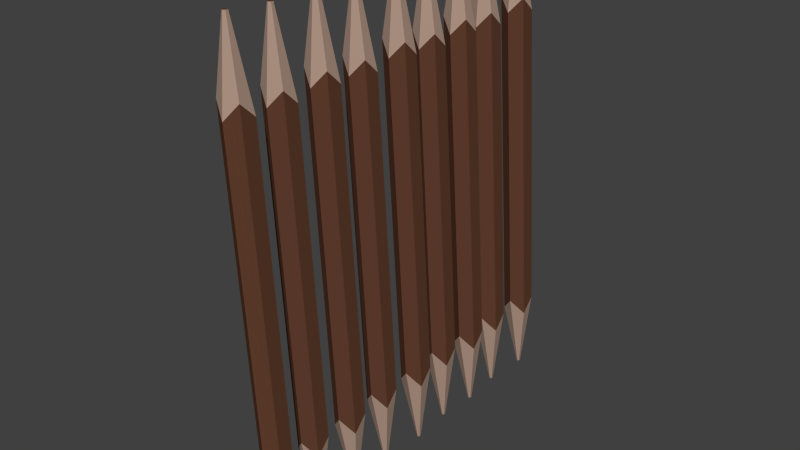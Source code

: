 # Source: Chistokol.blend  (saved by Blender 2.76.0; exported with 4.5.12 LTS)
import bpy
from mathutils import Matrix  # noqa: F401  (used for matrix-valued properties, if any)

bpy.ops.wm.read_factory_settings(use_empty=True)
scene = bpy.context.scene
scene.name = 'Scene'

# ---- collections
col_collection_1 = bpy.data.collections.new('Collection 1'); scene.collection.children.link(col_collection_1)

# ---- materials (node trees are filled in below, after node groups)
mat_bark = bpy.data.materials.new('Bark')
mat_bark.alpha_threshold = 0.0
mat_bark.use_transparent_shadow = False
mat_bark.diffuse_color = (0.1149, 0.04738, 0.02668, 1.0)
mat_bark.roughness = 0.5
mat_wood_sharpened = bpy.data.materials.new('wood_sharpened')
mat_wood_sharpened.alpha_threshold = 0.0
mat_wood_sharpened.use_transparent_shadow = False
mat_wood_sharpened.diffuse_color = (0.4385, 0.3033, 0.2363, 1.0)
mat_wood_sharpened.roughness = 0.5

# ---- material node trees

# ---- world
world_world = bpy.data.worlds.new('World'); scene.world = world_world
world_world.color = (0.05088, 0.05088, 0.05088)
world_world.use_sun_shadow = False
world_world.sun_shadow_jitter_overblur = 0.0
world_world.cycles.sampling_method = 'MANUAL'
world_world.cycles.sample_map_resolution = 256

# ---- meshes
me_cylinder_023 = bpy.data.meshes.new('Cylinder.023')
me_cylinder_023.from_pydata([(-2.025, 10.14, -7.507), (-2.025, 10.14, 9.335), (-1.159, 9.642, -6.808), (-1.159, 9.642, 8.636), (-1.159, 8.642, -7.507), (-1.159, 8.642, 9.335), (-2.025, 8.142, -6.808), (-2.025, 8.142, 8.636), (-2.891, 8.642, -7.507), (-2.891, 8.642, 9.335), (-2.891, 9.642, -6.808), (-2.891, 9.642, 8.636), (-2.025, 9.264, -10.79), (-1.918, 9.203, -10.79), (-1.875, 9.228, 12.61), (-2.025, 9.314, 12.61), (-1.918, 9.08, -10.79), (-1.875, 9.056, 12.61), (-2.025, 9.019, -10.79), (-2.025, 8.97, 12.61), (-2.131, 9.08, -10.79), (-2.174, 9.056, 12.61), (-2.131, 9.203, -10.79), (-2.174, 9.228, 12.61), (-2.025, 10.14, -7.507), (-2.025, 10.14, 9.335), (-1.159, 9.642, -6.808), (-1.159, 9.642, 8.636), (-1.159, 8.642, -7.507), (-1.159, 8.642, 9.335), (-2.025, 8.142, -6.808), (-2.025, 8.142, 8.636), (-2.891, 8.642, -7.507), (-2.891, 8.642, 9.335), (-2.891, 9.642, -6.808), (-2.891, 9.642, 8.636), (-2.025, 9.264, -10.79), (-1.918, 9.203, -10.79), (-1.875, 9.228, 12.61), (-2.025, 9.314, 12.61), (-1.918, 9.08, -10.79), (-1.875, 9.056, 12.61), (-2.025, 9.019, -10.79), (-2.025, 8.97, 12.61), (-2.131, 9.08, -10.79), (-2.174, 9.056, 12.61), (-2.131, 9.203, -10.79), (-2.174, 9.228, 12.61), (-2.025, 4.339, -7.507), (-2.025, 4.339, 9.335), (-1.159, 3.839, -6.808), (-1.159, 3.839, 8.636), (-1.159, 2.839, -7.507), (-1.159, 2.839, 9.335), (-2.025, 2.339, -6.808), (-2.025, 2.339, 8.636), (-2.891, 2.839, -7.507), (-2.891, 2.839, 9.335), (-2.891, 3.839, -6.808), (-2.891, 3.839, 8.636), (-2.025, 3.462, -10.79), (-1.918, 3.401, -10.79), (-1.875, 3.425, 12.61), (-2.025, 3.511, 12.61), (-1.918, 3.278, -10.79), (-1.875, 3.253, 12.61), (-2.025, 3.217, -10.79), (-2.025, 3.167, 12.61), (-2.131, 3.278, -10.79), (-2.174, 3.253, 12.61), (-2.131, 3.401, -10.79), (-2.174, 3.425, 12.61), (-2.025, 4.339, -7.507), (-2.025, 4.339, 9.335), (-1.159, 3.839, -6.808), (-1.159, 3.839, 8.636), (-1.159, 2.839, -7.507), (-1.159, 2.839, 9.335), (-2.025, 2.339, -6.808), (-2.025, 2.339, 8.636), (-2.891, 2.839, -7.507), (-2.891, 2.839, 9.335), (-2.891, 3.839, -6.808), (-2.891, 3.839, 8.636), (-2.025, 3.462, -10.79), (-1.918, 3.401, -10.79), (-1.875, 3.425, 12.61), (-2.025, 3.511, 12.61), (-1.918, 3.278, -10.79), (-1.875, 3.253, 12.61), (-2.025, 3.217, -10.79), (-2.025, 3.167, 12.61), (-2.131, 3.278, -10.79), (-2.174, 3.253, 12.61), (-2.131, 3.401, -10.79), (-2.174, 3.425, 12.61), (-2.025, -1.971, -7.507), (-2.025, -1.971, 9.335), (-1.159, -2.471, -6.808), (-1.159, -2.471, 8.636), (-1.159, -3.471, -7.507), (-1.159, -3.471, 9.335), (-2.025, -3.971, -6.808), (-2.025, -3.971, 8.636), (-2.891, -3.471, -7.507), (-2.891, -3.471, 9.335), (-2.891, -2.471, -6.808), (-2.891, -2.471, 8.636), (-2.025, -2.848, -10.79), (-1.918, -2.91, -10.79), (-1.875, -2.885, 12.61), (-2.025, -2.799, 12.61), (-1.918, -3.032, -10.79), (-1.875, -3.057, 12.61), (-2.025, -3.094, -10.79), (-2.025, -3.143, 12.61), (-2.131, -3.032, -10.79), (-2.174, -3.057, 12.61), (-2.131, -2.91, -10.79), (-2.174, -2.885, 12.61), (-2.025, -1.971, -7.507), (-2.025, -1.971, 9.335), (-1.159, -2.471, -6.808), (-1.159, -2.471, 8.636), (-1.159, -3.471, -7.507), (-1.159, -3.471, 9.335), (-2.025, -3.971, -6.808), (-2.025, -3.971, 8.636), (-2.891, -3.471, -7.507), (-2.891, -3.471, 9.335), (-2.891, -2.471, -6.808), (-2.891, -2.471, 8.636), (-2.025, -2.848, -10.79), (-1.918, -2.91, -10.79), (-1.875, -2.885, 12.61), (-2.025, -2.799, 12.61), (-1.918, -3.032, -10.79), (-1.875, -3.057, 12.61), (-2.025, -3.094, -10.79), (-2.025, -3.143, 12.61), (-2.131, -3.032, -10.79), (-2.174, -3.057, 12.61), (-2.131, -2.91, -10.79), (-2.174, -2.885, 12.61), (-2.025, -8.421, -7.507), (-2.025, -8.421, 9.335), (-1.159, -8.921, -6.808), (-1.159, -8.921, 8.636), (-1.159, -9.921, -7.507), (-1.159, -9.921, 9.335), (-2.025, -10.42, -6.808), (-2.025, -10.42, 8.636), (-2.891, -9.921, -7.507), (-2.891, -9.921, 9.335), (-2.891, -8.921, -6.808), (-2.891, -8.921, 8.636), (-2.025, -9.298, -10.79), (-1.918, -9.359, -10.79), (-1.875, -9.335, 12.61), (-2.025, -9.249, 12.61), (-1.918, -9.482, -10.79), (-1.875, -9.507, 12.61), (-2.025, -9.543, -10.79), (-2.025, -9.593, 12.61), (-2.131, -9.482, -10.79), (-2.174, -9.507, 12.61), (-2.131, -9.359, -10.79), (-2.174, -9.335, 12.61), (-2.025, -8.421, -7.507), (-2.025, -8.421, 9.335), (-1.159, -8.921, -6.808), (-1.159, -8.921, 8.636), (-1.159, -9.921, -7.507), (-1.159, -9.921, 9.335), (-2.025, -10.42, -6.808), (-2.025, -10.42, 8.636), (-2.891, -9.921, -7.507), (-2.891, -9.921, 9.335), (-2.891, -8.921, -6.808), (-2.891, -8.921, 8.636), (-2.025, -9.298, -10.79), (-1.918, -9.359, -10.79), (-1.875, -9.335, 12.61), (-2.025, -9.249, 12.61), (-1.918, -9.482, -10.79), (-1.875, -9.507, 12.61), (-2.025, -9.543, -10.79), (-2.025, -9.593, 12.61), (-2.131, -9.482, -10.79), (-2.174, -9.507, 12.61), (-2.131, -9.359, -10.79), (-2.174, -9.335, 12.61), (-1.36, -12.06, -7.176), (-1.36, -12.06, 9.666), (-0.4942, -12.56, -6.477), (-0.4942, -12.56, 8.966), (-0.4942, -13.56, -7.176), (-0.4942, -13.56, 9.666), (-1.36, -14.06, -6.477), (-1.36, -14.06, 8.966), (-2.226, -13.56, -7.176), (-2.226, -13.56, 9.666), (-2.226, -12.56, -6.477), (-2.226, -12.56, 8.966), (-1.36, -12.94, -10.46), (-1.254, -13.0, -10.46), (-1.211, -12.97, 12.94), (-1.36, -12.89, 12.94), (-1.254, -13.12, -10.46), (-1.211, -13.15, 12.94), (-1.36, -13.18, -10.46), (-1.36, -13.23, 12.94), (-1.466, -13.12, -10.46), (-1.509, -13.15, 12.94), (-1.466, -13.0, -10.46), (-1.509, -12.97, 12.94), (-1.36, -12.06, -7.176), (-1.36, -12.06, 9.666), (-0.4942, -12.56, -6.477), (-0.4942, -12.56, 8.966), (-0.4942, -13.56, -7.176), (-0.4942, -13.56, 9.666), (-1.36, -14.06, -6.477), (-1.36, -14.06, 8.966), (-2.226, -13.56, -7.176), (-2.226, -13.56, 9.666), (-2.226, -12.56, -6.477), (-2.226, -12.56, 8.966), (-1.36, -12.94, -10.46), (-1.254, -13.0, -10.46), (-1.211, -12.97, 12.94), (-1.36, -12.89, 12.94), (-1.254, -13.12, -10.46), (-1.211, -13.15, 12.94), (-1.36, -13.18, -10.46), (-1.36, -13.23, 12.94), (-1.466, -13.12, -10.46), (-1.509, -13.15, 12.94), (-1.466, -13.0, -10.46), (-1.509, -12.97, 12.94), (-1.36, -5.744, -7.176), (-1.36, -5.744, 9.666), (-0.4942, -6.244, -6.477), (-0.4942, -6.244, 8.966), (-0.4942, -7.244, -7.176), (-0.4942, -7.244, 9.666), (-1.36, -7.744, -6.477), (-1.36, -7.744, 8.966), (-2.226, -7.244, -7.176), (-2.226, -7.244, 9.666), (-2.226, -6.244, -6.477), (-2.226, -6.244, 8.966), (-1.36, -6.621, -10.46), (-1.254, -6.683, -10.46), (-1.211, -6.658, 12.94), (-1.36, -6.572, 12.94), (-1.254, -6.805, -10.46), (-1.211, -6.83, 12.94), (-1.36, -6.866, -10.46), (-1.36, -6.916, 12.94), (-1.466, -6.805, -10.46), (-1.509, -6.83, 12.94), (-1.466, -6.683, -10.46), (-1.509, -6.658, 12.94), (-1.36, -5.744, -7.176), (-1.36, -5.744, 9.666), (-0.4942, -6.244, -6.477), (-0.4942, -6.244, 8.966), (-0.4942, -7.244, -7.176), (-0.4942, -7.244, 9.666), (-1.36, -7.744, -6.477), (-1.36, -7.744, 8.966), (-2.226, -7.244, -7.176), (-2.226, -7.244, 9.666), (-2.226, -6.244, -6.477), (-2.226, -6.244, 8.966), (-1.36, -6.621, -10.46), (-1.254, -6.683, -10.46), (-1.211, -6.658, 12.94), (-1.36, -6.572, 12.94), (-1.254, -6.805, -10.46), (-1.211, -6.83, 12.94), (-1.36, -6.866, -10.46), (-1.36, -6.916, 12.94), (-1.466, -6.805, -10.46), (-1.509, -6.83, 12.94), (-1.466, -6.683, -10.46), (-1.509, -6.658, 12.94), (-1.36, 12.77, -7.176), (-1.36, 12.77, 9.666), (-0.4942, 12.27, -6.477), (-0.4942, 12.27, 8.966), (-0.4942, 11.27, -7.176), (-0.4942, 11.27, 9.666), (-1.36, 10.77, -6.477), (-1.36, 10.77, 8.966), (-2.226, 11.27, -7.176), (-2.226, 11.27, 9.666), (-2.226, 12.27, -6.477), (-2.226, 12.27, 8.966), (-1.36, 11.9, -10.46), (-1.254, 11.84, -10.46), (-1.211, 11.86, 12.94), (-1.36, 11.95, 12.94), (-1.254, 11.71, -10.46), (-1.211, 11.69, 12.94), (-1.36, 11.65, -10.46), (-1.36, 11.6, 12.94), (-1.466, 11.71, -10.46), (-1.509, 11.69, 12.94), (-1.466, 11.84, -10.46), (-1.509, 11.86, 12.94), (-1.36, 12.77, -7.176), (-1.36, 12.77, 9.666), (-0.4942, 12.27, -6.477), (-0.4942, 12.27, 8.966), (-0.4942, 11.27, -7.176), (-0.4942, 11.27, 9.666), (-1.36, 10.77, -6.477), (-1.36, 10.77, 8.966), (-2.226, 11.27, -7.176), (-2.226, 11.27, 9.666), (-2.226, 12.27, -6.477), (-2.226, 12.27, 8.966), (-1.36, 11.9, -10.46), (-1.254, 11.84, -10.46), (-1.211, 11.86, 12.94), (-1.36, 11.95, 12.94), (-1.254, 11.71, -10.46), (-1.211, 11.69, 12.94), (-1.36, 11.65, -10.46), (-1.36, 11.6, 12.94), (-1.466, 11.71, -10.46), (-1.509, 11.69, 12.94), (-1.466, 11.84, -10.46), (-1.509, 11.86, 12.94), (-1.36, 6.589, -7.176), (-1.36, 6.589, 9.666), (-0.4942, 6.089, -6.477), (-0.4942, 6.089, 8.966), (-0.4942, 5.089, -7.176), (-0.4942, 5.089, 9.666), (-1.36, 4.589, -6.477), (-1.36, 4.589, 8.966), (-2.226, 5.089, -7.176), (-2.226, 5.089, 9.666), (-2.226, 6.089, -6.477), (-2.226, 6.089, 8.966), (-1.36, 5.712, -10.46), (-1.254, 5.65, -10.46), (-1.211, 5.675, 12.94), (-1.36, 5.761, 12.94), (-1.254, 5.528, -10.46), (-1.211, 5.503, 12.94), (-1.36, 5.466, -10.46), (-1.36, 5.417, 12.94), (-1.466, 5.528, -10.46), (-1.509, 5.503, 12.94), (-1.466, 5.65, -10.46), (-1.509, 5.675, 12.94), (-1.36, 6.589, -7.176), (-1.36, 6.589, 9.666), (-0.4942, 6.089, -6.477), (-0.4942, 6.089, 8.966), (-0.4942, 5.089, -7.176), (-0.4942, 5.089, 9.666), (-1.36, 4.589, -6.477), (-1.36, 4.589, 8.966), (-2.226, 5.089, -7.176), (-2.226, 5.089, 9.666), (-2.226, 6.089, -6.477), (-2.226, 6.089, 8.966), (-1.36, 5.712, -10.46), (-1.254, 5.65, -10.46), (-1.211, 5.675, 12.94), (-1.36, 5.761, 12.94), (-1.254, 5.528, -10.46), (-1.211, 5.503, 12.94), (-1.36, 5.466, -10.46), (-1.36, 5.417, 12.94), (-1.466, 5.528, -10.46), (-1.509, 5.503, 12.94), (-1.466, 5.65, -10.46), (-1.509, 5.675, 12.94), (-1.36, 0.7691, -7.176), (-1.36, 0.7691, 9.666), (-0.4942, 0.2691, -6.477), (-0.4942, 0.2691, 8.966), (-0.4942, -0.7309, -7.176), (-0.4942, -0.7309, 9.666), (-1.36, -1.231, -6.477), (-1.36, -1.231, 8.966), (-2.226, -0.7309, -7.176), (-2.226, -0.7309, 9.666), (-2.226, 0.2691, -6.477), (-2.226, 0.2691, 8.966), (-1.36, -0.1083, -10.46), (-1.254, -0.1696, -10.46), (-1.211, -0.1448, 12.94), (-1.36, -0.05871, 12.94), (-1.254, -0.2922, -10.46), (-1.211, -0.3169, 12.94), (-1.36, -0.3535, -10.46), (-1.36, -0.403, 12.94), (-1.466, -0.2922, -10.46), (-1.509, -0.3169, 12.94), (-1.466, -0.1696, -10.46), (-1.509, -0.1448, 12.94), (-1.36, 0.7691, -7.176), (-1.36, 0.7691, 9.666), (-0.4942, 0.2691, -6.477), (-0.4942, 0.2691, 8.966), (-0.4942, -0.7309, -7.176), (-0.4942, -0.7309, 9.666), (-1.36, -1.231, -6.477), (-1.36, -1.231, 8.966), (-2.226, -0.7309, -7.176), (-2.226, -0.7309, 9.666), (-2.226, 0.2691, -6.477), (-2.226, 0.2691, 8.966), (-1.36, -0.1083, -10.46), (-1.254, -0.1696, -10.46), (-1.211, -0.1448, 12.94), (-1.36, -0.05871, 12.94), (-1.254, -0.2922, -10.46), (-1.211, -0.3169, 12.94), (-1.36, -0.3535, -10.46), (-1.36, -0.403, 12.94), (-1.466, -0.2922, -10.46), (-1.509, -0.3169, 12.94), (-1.466, -0.1696, -10.46), (-1.509, -0.1448, 12.94)], [], [(0, 1, 3, 2), (2, 3, 5, 4), (4, 5, 7, 6), (6, 7, 9, 8), (8, 9, 11, 10), (10, 11, 1, 0), (14, 15, 23, 21, 19, 17), (12, 13, 16, 18, 20, 22), (32, 34, 46, 44), (34, 24, 36, 46), (30, 32, 44, 42), (25, 35, 47, 39), (24, 26, 37, 36), (28, 30, 42, 40), (35, 33, 45, 47), (26, 28, 40, 37), (33, 31, 43, 45), (27, 25, 39, 38), (31, 29, 41, 43), (29, 27, 38, 41), (48, 49, 51, 50), (50, 51, 53, 52), (52, 53, 55, 54), (54, 55, 57, 56), (56, 57, 59, 58), (58, 59, 49, 48), (62, 63, 71, 69, 67, 65), (60, 61, 64, 66, 68, 70), (80, 82, 94, 92), (82, 72, 84, 94), (78, 80, 92, 90), (73, 83, 95, 87), (72, 74, 85, 84), (76, 78, 90, 88), (83, 81, 93, 95), (74, 76, 88, 85), (81, 79, 91, 93), (75, 73, 87, 86), (79, 77, 89, 91), (77, 75, 86, 89), (96, 97, 99, 98), (98, 99, 101, 100), (100, 101, 103, 102), (102, 103, 105, 104), (104, 105, 107, 106), (106, 107, 97, 96), (110, 111, 119, 117, 115, 113), (108, 109, 112, 114, 116, 118), (128, 130, 142, 140), (130, 120, 132, 142), (126, 128, 140, 138), (121, 131, 143, 135), (120, 122, 133, 132), (124, 126, 138, 136), (131, 129, 141, 143), (122, 124, 136, 133), (129, 127, 139, 141), (123, 121, 135, 134), (127, 125, 137, 139), (125, 123, 134, 137), (144, 145, 147, 146), (146, 147, 149, 148), (148, 149, 151, 150), (150, 151, 153, 152), (152, 153, 155, 154), (154, 155, 145, 144), (158, 159, 167, 165, 163, 161), (156, 157, 160, 162, 164, 166), (176, 178, 190, 188), (178, 168, 180, 190), (174, 176, 188, 186), (169, 179, 191, 183), (168, 170, 181, 180), (172, 174, 186, 184), (179, 177, 189, 191), (170, 172, 184, 181), (177, 175, 187, 189), (171, 169, 183, 182), (175, 173, 185, 187), (173, 171, 182, 185), (192, 193, 195, 194), (194, 195, 197, 196), (196, 197, 199, 198), (198, 199, 201, 200), (200, 201, 203, 202), (202, 203, 193, 192), (206, 207, 215, 213, 211, 209), (204, 205, 208, 210, 212, 214), (224, 226, 238, 236), (226, 216, 228, 238), (222, 224, 236, 234), (217, 227, 239, 231), (216, 218, 229, 228), (220, 222, 234, 232), (227, 225, 237, 239), (218, 220, 232, 229), (225, 223, 235, 237), (219, 217, 231, 230), (223, 221, 233, 235), (221, 219, 230, 233), (240, 241, 243, 242), (242, 243, 245, 244), (244, 245, 247, 246), (246, 247, 249, 248), (248, 249, 251, 250), (250, 251, 241, 240), (254, 255, 263, 261, 259, 257), (252, 253, 256, 258, 260, 262), (272, 274, 286, 284), (274, 264, 276, 286), (270, 272, 284, 282), (265, 275, 287, 279), (264, 266, 277, 276), (268, 270, 282, 280), (275, 273, 285, 287), (266, 268, 280, 277), (273, 271, 283, 285), (267, 265, 279, 278), (271, 269, 281, 283), (269, 267, 278, 281), (288, 289, 291, 290), (290, 291, 293, 292), (292, 293, 295, 294), (294, 295, 297, 296), (296, 297, 299, 298), (298, 299, 289, 288), (302, 303, 311, 309, 307, 305), (300, 301, 304, 306, 308, 310), (320, 322, 334, 332), (322, 312, 324, 334), (318, 320, 332, 330), (313, 323, 335, 327), (312, 314, 325, 324), (316, 318, 330, 328), (323, 321, 333, 335), (314, 316, 328, 325), (321, 319, 331, 333), (315, 313, 327, 326), (319, 317, 329, 331), (317, 315, 326, 329), (336, 337, 339, 338), (338, 339, 341, 340), (340, 341, 343, 342), (342, 343, 345, 344), (344, 345, 347, 346), (346, 347, 337, 336), (350, 351, 359, 357, 355, 353), (348, 349, 352, 354, 356, 358), (368, 370, 382, 380), (370, 360, 372, 382), (366, 368, 380, 378), (361, 371, 383, 375), (360, 362, 373, 372), (364, 366, 378, 376), (371, 369, 381, 383), (362, 364, 376, 373), (369, 367, 379, 381), (363, 361, 375, 374), (367, 365, 377, 379), (365, 363, 374, 377), (384, 385, 387, 386), (386, 387, 389, 388), (388, 389, 391, 390), (390, 391, 393, 392), (392, 393, 395, 394), (394, 395, 385, 384), (398, 399, 407, 405, 403, 401), (396, 397, 400, 402, 404, 406), (416, 418, 430, 428), (418, 408, 420, 430), (414, 416, 428, 426), (409, 419, 431, 423), (408, 410, 421, 420), (412, 414, 426, 424), (419, 417, 429, 431), (410, 412, 424, 421), (417, 415, 427, 429), (411, 409, 423, 422), (415, 413, 425, 427), (413, 411, 422, 425)])
me_cylinder_023.polygons.foreach_set('use_smooth', [True] * 180)
me_cylinder_023.polygons.foreach_set('material_index', [0, 0, 0, 0, 0, 0, 0, 0, 1, 1, 1, 1, 1, 1, 1, 1, 1, 1, 1, 1, 0, 0, 0, 0, 0, 0, 0, 0, 1, 1, 1, 1, 1, 1, 1, 1, 1, 1, 1, 1, 0, 0, 0, 0, 0, 0, 0, 0, 1, 1, 1, 1, 1, 1, 1, 1, 1, 1, 1, 1, 0, 0, 0, 0, 0, 0, 0, 0, 1, 1, 1, 1, 1, 1, 1, 1, 1, 1, 1, 1, 0, 0, 0, 0, 0, 0, 0, 0, 1, 1, 1, 1, 1, 1, 1, 1, 1, 1, 1, 1, 0, 0, 0, 0, 0, 0, 0, 0, 1, 1, 1, 1, 1, 1, 1, 1, 1, 1, 1, 1, 0, 0, 0, 0, 0, 0, 0, 0, 1, 1, 1, 1, 1, 1, 1, 1, 1, 1, 1, 1, 0, 0, 0, 0, 0, 0, 0, 0, 1, 1, 1, 1, 1, 1, 1, 1, 1, 1, 1, 1, 0, 0, 0, 0, 0, 0, 0, 0, 1, 1, 1, 1, 1, 1, 1, 1, 1, 1, 1, 1])
_k = set([(0, 1), (2, 3), (4, 5), (6, 7), (8, 9), (10, 11), (24, 36), (25, 39), (26, 37), (27, 38), (28, 40), (29, 41), (30, 42), (31, 43), (32, 44), (33, 45), (34, 46), (35, 47), (48, 49), (50, 51), (52, 53), (54, 55), (56, 57), (58, 59), (72, 84), (73, 87), (74, 85), (75, 86), (76, 88), (77, 89), (78, 90), (79, 91), (80, 92), (81, 93), (82, 94), (83, 95), (96, 97), (98, 99), (100, 101), (102, 103), (104, 105), (106, 107), (120, 132), (121, 135), (122, 133), (123, 134), (124, 136), (125, 137), (126, 138), (127, 139), (128, 140), (129, 141), (130, 142), (131, 143), (144, 145), (146, 147), (148, 149), (150, 151), (152, 153), (154, 155), (168, 180), (169, 183), (170, 181), (171, 182), (172, 184), (173, 185), (174, 186), (175, 187), (176, 188), (177, 189), (178, 190), (179, 191), (192, 193), (194, 195), (196, 197), (198, 199), (200, 201), (202, 203), (216, 228), (217, 231), (218, 229), (219, 230), (220, 232), (221, 233), (222, 234), (223, 235), (224, 236), (225, 237), (226, 238), (227, 239), (240, 241), (242, 243), (244, 245), (246, 247), (248, 249), (250, 251), (264, 276), (265, 279), (266, 277), (267, 278), (268, 280), (269, 281), (270, 282), (271, 283), (272, 284), (273, 285), (274, 286), (275, 287), (288, 289), (290, 291), (292, 293), (294, 295), (296, 297), (298, 299), (312, 324), (313, 327), (314, 325), (315, 326), (316, 328), (317, 329), (318, 330), (319, 331), (320, 332), (321, 333), (322, 334), (323, 335), (336, 337), (338, 339), (340, 341), (342, 343), (344, 345), (346, 347), (360, 372), (361, 375), (362, 373), (363, 374), (364, 376), (365, 377), (366, 378), (367, 379), (368, 380), (369, 381), (370, 382), (371, 383), (384, 385), (386, 387), (388, 389), (390, 391), (392, 393), (394, 395), (408, 420), (409, 423), (410, 421), (411, 422), (412, 424), (413, 425), (414, 426), (415, 427), (416, 428), (417, 429), (418, 430), (419, 431)])
me_cylinder_023.attributes.new('sharp_edge', 'BOOLEAN', 'EDGE').data.foreach_set('value', [ (min(e.vertices), max(e.vertices)) in _k for e in me_cylinder_023.edges])
_uv = me_cylinder_023.uv_layers.new(name='UVMap')
_uv.uv.foreach_set('vector', [0.0, 0.0, 1.0, 0.0, 1.0, 1.0, 0.0, 1.0, 0.0, 0.0, 1.0, 0.0, 1.0, 1.0, 0.0, 1.0, 0.0, 0.0, 1.0, 0.0, 1.0, 1.0, 0.0, 1.0, 0.0, 0.0, 1.0, 0.0, 1.0, 1.0, 0.0, 1.0, 0.0, 0.0, 1.0, 0.0, 1.0, 1.0, 0.0, 1.0, 0.0, 0.0, 1.0, 0.0, 1.0, 1.0, 0.0, 1.0, 0.0, 0.0, 0.0, 0.0, 0.0, 0.0, 0.0, 0.0, 0.0, 0.0, 0.0, 0.0, 0.0, 0.0, 0.0, 0.0, 0.0, 0.0, 0.0, 0.0, 0.0, 0.0, 0.0, 0.0, 0.0, 0.0, 0.0, 0.0, 0.0, 0.0, 0.0, 0.0, 0.0, 0.0, 0.0, 0.0, 0.0, 0.0, 0.0, 0.0, 0.0, 0.0, 0.0, 0.0, 0.0, 0.0, 0.0, 0.0, 0.0, 0.0, 0.0, 0.0, 0.0, 0.0, 0.0, 0.0, 0.0, 0.0, 0.0, 0.0, 0.0, 0.0, 0.0, 0.0, 0.0, 0.0, 0.0, 0.0, 0.0, 0.0, 0.0, 0.0, 0.0, 0.0, 0.0, 0.0, 0.0, 0.0, 0.0, 0.0, 0.0, 0.0, 0.0, 0.0, 0.0, 0.0, 0.0, 0.0, 0.0, 0.0, 0.0, 0.0, 0.0, 0.0, 0.0, 0.0, 0.0, 0.0, 0.0, 0.0, 0.0, 0.0, 0.0, 0.0, 0.0, 0.0, 0.0, 0.0, 0.0, 0.0, 0.0, 0.0, 0.0, 0.0, 0.0, 0.0, 0.0, 0.0, 0.0, 0.0, 0.0, 0.0, 1.0, 0.0, 1.0, 1.0, 0.0, 1.0, 0.0, 0.0, 1.0, 0.0, 1.0, 1.0, 0.0, 1.0, 0.0, 0.0, 1.0, 0.0, 1.0, 1.0, 0.0, 1.0, 0.0, 0.0, 1.0, 0.0, 1.0, 1.0, 0.0, 1.0, 0.0, 0.0, 1.0, 0.0, 1.0, 1.0, 0.0, 1.0, 0.0, 0.0, 1.0, 0.0, 1.0, 1.0, 0.0, 1.0, 0.0, 0.0, 0.0, 0.0, 0.0, 0.0, 0.0, 0.0, 0.0, 0.0, 0.0, 0.0, 0.0, 0.0, 0.0, 0.0, 0.0, 0.0, 0.0, 0.0, 0.0, 0.0, 0.0, 0.0, 0.0, 0.0, 0.0, 0.0, 0.0, 0.0, 0.0, 0.0, 0.0, 0.0, 0.0, 0.0, 0.0, 0.0, 0.0, 0.0, 0.0, 0.0, 0.0, 0.0, 0.0, 0.0, 0.0, 0.0, 0.0, 0.0, 0.0, 0.0, 0.0, 0.0, 0.0, 0.0, 0.0, 0.0, 0.0, 0.0, 0.0, 0.0, 0.0, 0.0, 0.0, 0.0, 0.0, 0.0, 0.0, 0.0, 0.0, 0.0, 0.0, 0.0, 0.0, 0.0, 0.0, 0.0, 0.0, 0.0, 0.0, 0.0, 0.0, 0.0, 0.0, 0.0, 0.0, 0.0, 0.0, 0.0, 0.0, 0.0, 0.0, 0.0, 0.0, 0.0, 0.0, 0.0, 0.0, 0.0, 0.0, 0.0, 0.0, 0.0, 0.0, 0.0, 0.0, 0.0, 0.0, 0.0, 0.0, 0.0, 0.0, 0.0, 0.0, 0.0, 0.0, 0.0, 0.0, 0.0, 0.0, 0.0, 1.0, 0.0, 1.0, 1.0, 0.0, 1.0, 0.0, 0.0, 1.0, 0.0, 1.0, 1.0, 0.0, 1.0, 0.0, 0.0, 0.0, 0.0, 0.0, 0.0, 0.0, 0.0, 0.0, 0.0, 1.0, 0.0, 1.0, 1.0, 0.0, 1.0, 0.0, 0.0, 1.0, 0.0, 1.0, 1.0, 0.0, 1.0, 0.0, 0.0, 1.0, 0.0, 1.0, 1.0, 0.0, 1.0, 0.0, 0.0, 0.0, 0.0, 0.0, 0.0, 0.0, 0.0, 0.0, 0.0, 0.0, 0.0, 0.0, 0.0, 0.0, 0.0, 0.0, 0.0, 0.0, 0.0, 0.0, 0.0, 0.0, 0.0, 0.0, 0.0, 0.0, 0.0, 0.0, 0.0, 0.0, 0.0, 0.0, 0.0, 0.0, 0.0, 0.0, 0.0, 0.0, 0.0, 0.0, 0.0, 0.0, 0.0, 0.0, 0.0, 0.0, 0.0, 0.0, 0.0, 0.0, 0.0, 0.0, 0.0, 0.0, 0.0, 0.0, 0.0, 0.0, 0.0, 0.0, 0.0, 0.0, 0.0, 0.0, 0.0, 0.0, 0.0, 0.0, 0.0, 0.0, 0.0, 0.0, 0.0, 0.0, 0.0, 0.0, 0.0, 0.0, 0.0, 0.0, 0.0, 0.0, 0.0, 0.0, 0.0, 0.0, 0.0, 0.0, 0.0, 0.0, 0.0, 0.0, 0.0, 0.0, 0.0, 0.0, 0.0, 0.0, 0.0, 0.0, 0.0, 0.0, 0.0, 0.0, 0.0, 0.0, 0.0, 0.0, 0.0, 0.0, 0.0, 0.0, 0.0, 0.0, 0.0, 0.0, 0.0, 0.0, 0.0, 0.0, 0.0, 1.0, 0.0, 1.0, 1.0, 0.0, 1.0, 0.0, 0.0, 1.0, 0.0, 1.0, 1.0, 0.0, 1.0, 0.0, 0.0, 0.0, 0.0, 0.0, 0.0, 0.0, 0.0, 0.0, 0.0, 1.0, 0.0, 1.0, 1.0, 0.0, 1.0, 0.0, 0.0, 1.0, 0.0, 1.0, 1.0, 0.0, 1.0, 0.0, 0.0, 1.0, 0.0, 1.0, 1.0, 0.0, 1.0, 0.0, 0.0, 0.0, 0.0, 0.0, 0.0, 0.0, 0.0, 0.0, 0.0, 0.0, 0.0, 0.0, 0.0, 0.0, 0.0, 0.0, 0.0, 0.0, 0.0, 0.0, 0.0, 0.0, 0.0, 0.0, 0.0, 0.0, 0.0, 0.0, 0.0, 0.0, 0.0, 0.0, 0.0, 0.0, 0.0, 0.0, 0.0, 0.0, 0.0, 0.0, 0.0, 0.0, 0.0, 0.0, 0.0, 0.0, 0.0, 0.0, 0.0, 0.0, 0.0, 0.0, 0.0, 0.0, 0.0, 0.0, 0.0, 0.0, 0.0, 0.0, 0.0, 0.0, 0.0, 0.0, 0.0, 0.0, 0.0, 0.0, 0.0, 0.0, 0.0, 0.0, 0.0, 0.0, 0.0, 0.0, 0.0, 0.0, 0.0, 0.0, 0.0, 0.0, 0.0, 0.0, 0.0, 0.0, 0.0, 0.0, 0.0, 0.0, 0.0, 0.0, 0.0, 0.0, 0.0, 0.0, 0.0, 0.0, 0.0, 0.0, 0.0, 0.0, 0.0, 0.0, 0.0, 0.0, 0.0, 0.0, 0.0, 0.0, 0.0, 0.0, 0.0, 0.0, 0.0, 0.0, 0.0, 0.0, 0.0, 0.0, 0.0, 1.0, 0.0, 1.0, 1.0, 0.0, 1.0, 0.0, 0.0, 1.0, 0.0, 1.0, 1.0, 0.0, 1.0, 0.0, 0.0, 0.0, 0.0, 0.0, 0.0, 0.0, 0.0, 0.0, 0.0, 1.0, 0.0, 1.0, 1.0, 0.0, 1.0, 0.0, 0.0, 1.0, 0.0, 1.0, 1.0, 0.0, 1.0, 0.0, 0.0, 1.0, 0.0, 1.0, 1.0, 0.0, 1.0, 0.0, 0.0, 0.0, 0.0, 0.0, 0.0, 0.0, 0.0, 0.0, 0.0, 0.0, 0.0, 0.0, 0.0, 0.0, 0.0, 0.0, 0.0, 0.0, 0.0, 0.0, 0.0, 0.0, 0.0, 0.0, 0.0, 0.0, 0.0, 0.0, 0.0, 0.0, 0.0, 0.0, 0.0, 0.0, 0.0, 0.0, 0.0, 0.0, 0.0, 0.0, 0.0, 0.0, 0.0, 0.0, 0.0, 0.0, 0.0, 0.0, 0.0, 0.0, 0.0, 0.0, 0.0, 0.0, 0.0, 0.0, 0.0, 0.0, 0.0, 0.0, 0.0, 0.0, 0.0, 0.0, 0.0, 0.0, 0.0, 0.0, 0.0, 0.0, 0.0, 0.0, 0.0, 0.0, 0.0, 0.0, 0.0, 0.0, 0.0, 0.0, 0.0, 0.0, 0.0, 0.0, 0.0, 0.0, 0.0, 0.0, 0.0, 0.0, 0.0, 0.0, 0.0, 0.0, 0.0, 0.0, 0.0, 0.0, 0.0, 0.0, 0.0, 0.0, 0.0, 0.0, 0.0, 0.0, 0.0, 0.0, 0.0, 0.0, 0.0, 0.0, 0.0, 0.0, 0.0, 0.0, 0.0, 0.0, 0.0, 0.0, 0.0, 1.0, 0.0, 1.0, 1.0, 0.0, 1.0, 0.0, 0.0, 1.0, 0.0, 1.0, 1.0, 0.0, 1.0, 0.0, 0.0, 0.0, 0.0, 0.0, 0.0, 0.0, 0.0, 0.0, 0.0, 1.0, 0.0, 1.0, 1.0, 0.0, 1.0, 0.0, 0.0, 1.0, 0.0, 1.0, 1.0, 0.0, 1.0, 0.0, 0.0, 1.0, 0.0, 1.0, 1.0, 0.0, 1.0, 0.0, 0.0, 0.0, 0.0, 0.0, 0.0, 0.0, 0.0, 0.0, 0.0, 0.0, 0.0, 0.0, 0.0, 0.0, 0.0, 0.0, 0.0, 0.0, 0.0, 0.0, 0.0, 0.0, 0.0, 0.0, 0.0, 0.0, 0.0, 0.0, 0.0, 0.0, 0.0, 0.0, 0.0, 0.0, 0.0, 0.0, 0.0, 0.0, 0.0, 0.0, 0.0, 0.0, 0.0, 0.0, 0.0, 0.0, 0.0, 0.0, 0.0, 0.0, 0.0, 0.0, 0.0, 0.0, 0.0, 0.0, 0.0, 0.0, 0.0, 0.0, 0.0, 0.0, 0.0, 0.0, 0.0, 0.0, 0.0, 0.0, 0.0, 0.0, 0.0, 0.0, 0.0, 0.0, 0.0, 0.0, 0.0, 0.0, 0.0, 0.0, 0.0, 0.0, 0.0, 0.0, 0.0, 0.0, 0.0, 0.0, 0.0, 0.0, 0.0, 0.0, 0.0, 0.0, 0.0, 0.0, 0.0, 0.0, 0.0, 0.0, 0.0, 0.0, 0.0, 0.0, 0.0, 0.0, 0.0, 0.0, 0.0, 0.0, 0.0, 0.0, 0.0, 0.0, 0.0, 0.0, 0.0, 0.0, 0.0, 0.0, 0.0, 1.0, 0.0, 1.0, 1.0, 0.0, 1.0, 0.0, 0.0, 1.0, 0.0, 1.0, 1.0, 0.0, 1.0, 0.0, 0.0, 1.0, 0.0, 1.0, 1.0, 0.0, 1.0, 0.0, 0.0, 1.0, 0.0, 1.0, 1.0, 0.0, 1.0, 0.0, 0.0, 1.0, 0.0, 1.0, 1.0, 0.0, 1.0, 0.0, 0.0, 1.0, 0.0, 1.0, 1.0, 0.0, 1.0, 0.0, 0.0, 0.0, 0.0, 0.0, 0.0, 0.0, 0.0, 0.0, 0.0, 0.0, 0.0, 0.0, 0.0, 0.0, 0.0, 0.0, 0.0, 0.0, 0.0, 0.0, 0.0, 0.0, 0.0, 0.0, 0.0, 0.0, 0.0, 0.0, 0.0, 0.0, 0.0, 0.0, 0.0, 0.0, 0.0, 0.0, 0.0, 0.0, 0.0, 0.0, 0.0, 0.0, 0.0, 0.0, 0.0, 0.0, 0.0, 0.0, 0.0, 0.0, 0.0, 0.0, 0.0, 0.0, 0.0, 0.0, 0.0, 0.0, 0.0, 0.0, 0.0, 0.0, 0.0, 0.0, 0.0, 0.0, 0.0, 0.0, 0.0, 0.0, 0.0, 0.0, 0.0, 0.0, 0.0, 0.0, 0.0, 0.0, 0.0, 0.0, 0.0, 0.0, 0.0, 0.0, 0.0, 0.0, 0.0, 0.0, 0.0, 0.0, 0.0, 0.0, 0.0, 0.0, 0.0, 0.0, 0.0, 0.0, 0.0, 0.0, 0.0, 0.0, 0.0, 0.0, 0.0, 0.0, 0.0, 0.0, 0.0, 0.0, 0.0, 0.0, 0.0, 0.0, 0.0, 0.0, 0.0, 0.0, 0.0, 0.0, 0.0, 1.0, 0.0, 1.0, 1.0, 0.0, 1.0, 0.0, 0.0, 1.0, 0.0, 1.0, 1.0, 0.0, 1.0, 0.0, 0.0, 1.0, 0.0, 1.0, 1.0, 0.0, 1.0, 0.0, 0.0, 1.0, 0.0, 1.0, 1.0, 0.0, 1.0, 0.0, 0.0, 1.0, 0.0, 1.0, 1.0, 0.0, 1.0, 0.0, 0.0, 1.0, 0.0, 1.0, 1.0, 0.0, 1.0, 0.0, 0.0, 0.0, 0.0, 0.0, 0.0, 0.0, 0.0, 0.0, 0.0, 0.0, 0.0, 0.0, 0.0, 0.0, 0.0, 0.0, 0.0, 0.0, 0.0, 0.0, 0.0, 0.0, 0.0, 0.0, 0.0, 0.0, 0.0, 0.0, 0.0, 0.0, 0.0, 0.0, 0.0, 0.0, 0.0, 0.0, 0.0, 0.0, 0.0, 0.0, 0.0, 0.0, 0.0, 0.0, 0.0, 0.0, 0.0, 0.0, 0.0, 0.0, 0.0, 0.0, 0.0, 0.0, 0.0, 0.0, 0.0, 0.0, 0.0, 0.0, 0.0, 0.0, 0.0, 0.0, 0.0, 0.0, 0.0, 0.0, 0.0, 0.0, 0.0, 0.0, 0.0, 0.0, 0.0, 0.0, 0.0, 0.0, 0.0, 0.0, 0.0, 0.0, 0.0, 0.0, 0.0, 0.0, 0.0, 0.0, 0.0, 0.0, 0.0, 0.0, 0.0, 0.0, 0.0, 0.0, 0.0, 0.0, 0.0, 0.0, 0.0, 0.0, 0.0, 0.0, 0.0, 0.0, 0.0, 0.0, 0.0, 0.0, 0.0, 0.0, 0.0, 0.0, 0.0, 0.0, 0.0, 0.0, 0.0, 0.0, 0.0, 1.0, 0.0, 1.0, 1.0, 0.0, 1.0, 0.0, 0.0, 1.0, 0.0, 1.0, 1.0, 0.0, 1.0, 0.0, 0.0, 1.0, 0.0, 1.0, 1.0, 0.0, 1.0, 0.0, 0.0, 1.0, 0.0, 1.0, 1.0, 0.0, 1.0, 0.0, 0.0, 1.0, 0.0, 1.0, 1.0, 0.0, 1.0, 0.0, 0.0, 1.0, 0.0, 1.0, 1.0, 0.0, 1.0, 0.0, 0.0, 0.0, 0.0, 0.0, 0.0, 0.0, 0.0, 0.0, 0.0, 0.0, 0.0, 0.0, 0.0, 0.0, 0.0, 0.0, 0.0, 0.0, 0.0, 0.0, 0.0, 0.0, 0.0, 0.0, 0.0, 0.0, 0.0, 0.0, 0.0, 0.0, 0.0, 0.0, 0.0, 0.0, 0.0, 0.0, 0.0, 0.0, 0.0, 0.0, 0.0, 0.0, 0.0, 0.0, 0.0, 0.0, 0.0, 0.0, 0.0, 0.0, 0.0, 0.0, 0.0, 0.0, 0.0, 0.0, 0.0, 0.0, 0.0, 0.0, 0.0, 0.0, 0.0, 0.0, 0.0, 0.0, 0.0, 0.0, 0.0, 0.0, 0.0, 0.0, 0.0, 0.0, 0.0, 0.0, 0.0, 0.0, 0.0, 0.0, 0.0, 0.0, 0.0, 0.0, 0.0, 0.0, 0.0, 0.0, 0.0, 0.0, 0.0, 0.0, 0.0, 0.0, 0.0, 0.0, 0.0, 0.0, 0.0, 0.0, 0.0, 0.0, 0.0, 0.0, 0.0, 0.0, 0.0, 0.0, 0.0, 0.0, 0.0, 0.0, 0.0, 0.0, 0.0, 0.0, 0.0, 0.0, 0.0])
me_cylinder_023.materials.append(mat_bark)
me_cylinder_023.materials.append(mat_wood_sharpened)
me_cylinder_023.use_remesh_preserve_volume = False
me_cylinder_023.use_remesh_preserve_attributes = False
me_cylinder_023.use_mirror_vertex_groups = False
me_cylinder_023.update()
me_cylinder_023.normals_split_custom_set([tuple(v) for v in zip(*[iter([0.5, 0.866, 0.0, 0.5, 0.866, 0.0, 0.5, 0.866, 0.0, 0.5, 0.866, 0.0, 1.0, 1.182e-07, 0.0, 1.0, 1.182e-07, 0.0, 1.0, 1.182e-07, 0.0, 1.0, 1.182e-07, 0.0, 0.5, -0.866, 0.0, 0.5, -0.866, 0.0, 0.5, -0.866, 0.0, 0.5, -0.866, 0.0, -0.5, -0.866, 0.0, -0.5, -0.866, 0.0, -0.5, -0.866, 0.0, -0.5, -0.866, 0.0, -1.0, 0.0, 0.0, -1.0, 0.0, 0.0, -1.0, 0.0, 0.0, -1.0, 0.0, 0.0, -0.5, 0.866, 0.0, -0.5, 0.866, 0.0, -0.5, 0.866, 0.0, -0.5, 0.866, 0.0, 0.0, 0.0, 1.0, 0.0, 0.0, 1.0, 0.0, 0.0, 1.0, 0.0, 0.0, 1.0, 0.0, 0.0, 1.0, 0.0, 0.0, 1.0, 0.0, 0.0, -1.0, 0.0, 0.0, -1.0, 0.0, 0.0, -1.0, 0.0, 0.0, -1.0, 0.0, 0.0, -1.0, 0.0, 0.0, -1.0, -0.9709, 0.1267, -0.2033, -0.9709, 0.1267, -0.2033, -0.9709, 0.1267, -0.2033, -0.9709, 0.1267, -0.2033, -0.5951, 0.7775, -0.2033, -0.5951, 0.7775, -0.2033, -0.5951, 0.7775, -0.2033, -0.5951, 0.7775, -0.2033, -0.3758, -0.9041, -0.2033, -0.3758, -0.9041, -0.2033, -0.3758, -0.9041, -0.2033, -0.3758, -0.9041, -0.2033, -0.5868, 0.7865, 0.1925, -0.5868, 0.7865, 0.1925, -0.5868, 0.7865, 0.1925, -0.5868, 0.7865, 0.1925, 0.5951, 0.7775, -0.2033, 0.5951, 0.7775, -0.2033, 0.5951, 0.7775, -0.2033, 0.5951, 0.7775, -0.2033, 0.3758, -0.9041, -0.2033, 0.3758, -0.9041, -0.2033, 0.3758, -0.9041, -0.2033, 0.3758, -0.9041, -0.2033, -0.9745, 0.1149, 0.1925, -0.9745, 0.1149, 0.1925, -0.9745, 0.1149, 0.1925, -0.9745, 0.1149, 0.1925, 0.9709, 0.1267, -0.2033, 0.9709, 0.1267, -0.2033, 0.9709, 0.1267, -0.2033, 0.9709, 0.1267, -0.2033, -0.3878, -0.9014, 0.1925, -0.3878, -0.9014, 0.1925, -0.3878, -0.9014, 0.1925, -0.3878, -0.9014, 0.1925, 0.5868, 0.7865, 0.1925, 0.5868, 0.7865, 0.1925, 0.5868, 0.7865, 0.1925, 0.5868, 0.7865, 0.1925, 0.3878, -0.9014, 0.1925, 0.3878, -0.9014, 0.1925, 0.3878, -0.9014, 0.1925, 0.3878, -0.9014, 0.1925, 0.9745, 0.1149, 0.1925, 0.9745, 0.1149, 0.1925, 0.9745, 0.1149, 0.1925, 0.9745, 0.1149, 0.1925, 0.5, 0.866, 1.173e-08, 0.5, 0.866, 1.173e-08, 0.5, 0.866, 1.173e-08, 0.5, 0.866, 1.173e-08, 1.0, 1.182e-07, -1.218e-07, 1.0, 1.182e-07, -1.218e-07, 1.0, 1.182e-07, -1.218e-07, 1.0, 1.182e-07, -1.218e-07, 0.5, -0.866, -1.372e-07, 0.5, -0.866, -1.372e-07, 0.5, -0.866, -1.372e-07, 0.5, -0.866, -1.372e-07, -0.5, -0.866, -6.6e-09, -0.5, -0.866, -6.6e-09, -0.5, -0.866, -6.6e-09, -0.5, -0.866, -6.6e-09, -1.0, 4.726e-07, 1.255e-07, -1.0, 4.726e-07, 1.255e-07, -1.0, 4.726e-07, 1.255e-07, -1.0, 4.726e-07, 1.255e-07, -0.5, 0.866, 1.287e-07, -0.5, 0.866, 1.287e-07, -0.5, 0.866, 1.287e-07, -0.5, 0.866, 1.287e-07, 0.0, 0.0, 1.0, 0.0, 0.0, 1.0, 0.0, 0.0, 1.0, 0.0, 0.0, 1.0, 0.0, 0.0, 1.0, 0.0, 0.0, 1.0, 0.0, 0.0, -1.0, 0.0, 0.0, -1.0, 0.0, 0.0, -1.0, 0.0, 0.0, -1.0, 0.0, 0.0, -1.0, 0.0, 0.0, -1.0, -0.9709, 0.1267, -0.2033, -0.9709, 0.1267, -0.2033, -0.9709, 0.1267, -0.2033, -0.9709, 0.1267, -0.2033, -0.5951, 0.7775, -0.2033, -0.5951, 0.7775, -0.2033, -0.5951, 0.7775, -0.2033, -0.5951, 0.7775, -0.2033, -0.3758, -0.9041, -0.2033, -0.3758, -0.9041, -0.2033, -0.3758, -0.9041, -0.2033, -0.3758, -0.9041, -0.2033, -0.5868, 0.7865, 0.1925, -0.5868, 0.7865, 0.1925, -0.5868, 0.7865, 0.1925, -0.5868, 0.7865, 0.1925, 0.5951, 0.7775, -0.2033, 0.5951, 0.7775, -0.2033, 0.5951, 0.7775, -0.2033, 0.5951, 0.7775, -0.2033, 0.3758, -0.9041, -0.2033, 0.3758, -0.9041, -0.2033, 0.3758, -0.9041, -0.2033, 0.3758, -0.9041, -0.2033, -0.9745, 0.1149, 0.1925, -0.9745, 0.1149, 0.1925, -0.9745, 0.1149, 0.1925, -0.9745, 0.1149, 0.1925, 0.9709, 0.1267, -0.2033, 0.9709, 0.1267, -0.2033, 0.9709, 0.1267, -0.2033, 0.9709, 0.1267, -0.2033, -0.3878, -0.9014, 0.1925, -0.3878, -0.9014, 0.1925, -0.3878, -0.9014, 0.1925, -0.3878, -0.9014, 0.1925, 0.5868, 0.7865, 0.1925, 0.5868, 0.7865, 0.1925, 0.5868, 0.7865, 0.1925, 0.5868, 0.7865, 0.1925, 0.3878, -0.9014, 0.1925, 0.3878, -0.9014, 0.1925, 0.3878, -0.9014, 0.1925, 0.3878, -0.9014, 0.1925, 0.9745, 0.1149, 0.1925, 0.9745, 0.1149, 0.1925, 0.9745, 0.1149, 0.1925, 0.9745, 0.1149, 0.1925, 0.5, 0.866, 4.383e-08, 0.5, 0.866, 4.383e-08, 0.5, 0.866, 4.383e-08, 0.5, 0.866, 4.383e-08, 1.0, 1.182e-07, -1.218e-07, 1.0, 1.182e-07, -1.218e-07, 1.0, 1.182e-07, -1.218e-07, 1.0, 1.182e-07, -1.218e-07, 0.5, -0.866, -1.443e-07, 0.5, -0.866, -1.443e-07, 0.5, -0.866, -1.443e-07, 0.5, -0.866, -1.443e-07, -0.5, -0.866, 3.426e-09, -0.5, -0.866, 3.426e-09, -0.5, -0.866, 3.426e-09, -0.5, -0.866, 3.426e-09, -1.0, 0.0, 1.182e-07, -1.0, 0.0, 1.182e-07, -1.0, 0.0, 1.182e-07, -1.0, 0.0, 1.182e-07, -0.5, 0.866, 1.659e-07, -0.5, 0.866, 1.659e-07, -0.5, 0.866, 1.659e-07, -0.5, 0.866, 1.659e-07, -3.096e-06, 0.0, 1.0, -3.096e-06, 0.0, 1.0, -3.096e-06, 0.0, 1.0, -3.096e-06, 0.0, 1.0, -3.096e-06, 0.0, 1.0, -3.096e-06, 0.0, 1.0, -3.053e-06, 0.0, -1.0, -3.053e-06, 0.0, -1.0, -3.053e-06, 0.0, -1.0, -3.053e-06, 0.0, -1.0, -3.053e-06, 0.0, -1.0, -3.053e-06, 0.0, -1.0, -0.9709, 0.1267, -0.2033, -0.9709, 0.1267, -0.2033, -0.9709, 0.1267, -0.2033, -0.9709, 0.1267, -0.2033, -0.5951, 0.7775, -0.2033, -0.5951, 0.7775, -0.2033, -0.5951, 0.7775, -0.2033, -0.5951, 0.7775, -0.2033, -0.3758, -0.9041, -0.2033, -0.3758, -0.9041, -0.2033, -0.3758, -0.9041, -0.2033, -0.3758, -0.9041, -0.2033, -0.5868, 0.7865, 0.1925, -0.5868, 0.7865, 0.1925, -0.5868, 0.7865, 0.1925, -0.5868, 0.7865, 0.1925, 0.5951, 0.7775, -0.2033, 0.5951, 0.7775, -0.2033, 0.5951, 0.7775, -0.2033, 0.5951, 0.7775, -0.2033, 0.3758, -0.9041, -0.2033, 0.3758, -0.9041, -0.2033, 0.3758, -0.9041, -0.2033, 0.3758, -0.9041, -0.2033, -0.9745, 0.1149, 0.1925, -0.9745, 0.1149, 0.1925, -0.9745, 0.1149, 0.1925, -0.9745, 0.1149, 0.1925, 0.9709, 0.1267, -0.2033, 0.9709, 0.1267, -0.2033, 0.9709, 0.1267, -0.2033, 0.9709, 0.1267, -0.2033, -0.3878, -0.9014, 0.1925, -0.3878, -0.9014, 0.1925, -0.3878, -0.9014, 0.1925, -0.3878, -0.9014, 0.1925, 0.5868, 0.7865, 0.1925, 0.5868, 0.7865, 0.1925, 0.5868, 0.7865, 0.1925, 0.5868, 0.7865, 0.1925, 0.3878, -0.9014, 0.1925, 0.3878, -0.9014, 0.1925, 0.3878, -0.9014, 0.1925, 0.3878, -0.9014, 0.1925, 0.9745, 0.1149, 0.1925, 0.9745, 0.1149, 0.1925, 0.9745, 0.1149, 0.1925, 0.9745, 0.1149, 0.1925, 0.5, 0.866, 7.525e-08, 0.5, 0.866, 7.525e-08, 0.5, 0.866, 7.525e-08, 0.5, 0.866, 7.525e-08, 1.0, 2.363e-07, -1.218e-07, 1.0, 2.363e-07, -1.218e-07, 1.0, 2.363e-07, -1.218e-07, 1.0, 2.363e-07, -1.218e-07, 0.5, -0.866, -1.679e-07, 0.5, -0.866, -1.679e-07, 0.5, -0.866, -1.679e-07, 0.5, -0.866, -1.679e-07, -0.5, -0.866, -1.899e-08, -0.5, -0.866, -1.899e-08, -0.5, -0.866, -1.899e-08, -0.5, -0.866, -1.899e-08, -1.0, 0.0, 1.255e-07, -1.0, 0.0, 1.255e-07, -1.0, 0.0, 1.255e-07, -1.0, 0.0, 1.255e-07, -0.5, 0.866, 1.571e-07, -0.5, 0.866, 1.571e-07, -0.5, 0.866, 1.571e-07, -0.5, 0.866, 1.571e-07, 0.0, 0.0, 1.0, 0.0, 0.0, 1.0, 0.0, 0.0, 1.0, 0.0, 0.0, 1.0, 0.0, 0.0, 1.0, 0.0, 0.0, 1.0, -3.053e-06, 0.0, -1.0, -3.053e-06, 0.0, -1.0, -3.053e-06, 0.0, -1.0, -3.053e-06, 0.0, -1.0, -3.053e-06, 0.0, -1.0, -3.053e-06, 0.0, -1.0, -0.9709, 0.1267, -0.2033, -0.9709, 0.1267, -0.2033, -0.9709, 0.1267, -0.2033, -0.9709, 0.1267, -0.2033, -0.5951, 0.7775, -0.2033, -0.5951, 0.7775, -0.2033, -0.5951, 0.7775, -0.2033, -0.5951, 0.7775, -0.2033, -0.3758, -0.9041, -0.2033, -0.3758, -0.9041, -0.2033, -0.3758, -0.9041, -0.2033, -0.3758, -0.9041, -0.2033, -0.5868, 0.7865, 0.1925, -0.5868, 0.7865, 0.1925, -0.5868, 0.7865, 0.1925, -0.5868, 0.7865, 0.1925, 0.5951, 0.7775, -0.2033, 0.5951, 0.7775, -0.2033, 0.5951, 0.7775, -0.2033, 0.5951, 0.7775, -0.2033, 0.3758, -0.9041, -0.2033, 0.3758, -0.9041, -0.2033, 0.3758, -0.9041, -0.2033, 0.3758, -0.9041, -0.2033, -0.9745, 0.1149, 0.1925, -0.9745, 0.1149, 0.1925, -0.9745, 0.1149, 0.1925, -0.9745, 0.1149, 0.1925, 0.9709, 0.1267, -0.2033, 0.9709, 0.1267, -0.2033, 0.9709, 0.1267, -0.2033, 0.9709, 0.1267, -0.2033, -0.3878, -0.9014, 0.1925, -0.3878, -0.9014, 0.1925, -0.3878, -0.9014, 0.1925, -0.3878, -0.9014, 0.1925, 0.5868, 0.7865, 0.1925, 0.5868, 0.7865, 0.1925, 0.5868, 0.7865, 0.1925, 0.5868, 0.7865, 0.1925, 0.3878, -0.9014, 0.1925, 0.3878, -0.9014, 0.1925, 0.3878, -0.9014, 0.1925, 0.3878, -0.9014, 0.1925, 0.9745, 0.1149, 0.1925, 0.9745, 0.1149, 0.1925, 0.9745, 0.1149, 0.1925, 0.9745, 0.1149, 0.1925, 0.5, 0.866, 5.2e-08, 0.5, 0.866, 5.2e-08, 0.5, 0.866, 5.2e-08, 0.5, 0.866, 5.2e-08, 1.0, 0.0, -1.182e-07, 1.0, 0.0, -1.182e-07, 1.0, 0.0, -1.182e-07, 1.0, 0.0, -1.182e-07, 0.5, -0.866, -1.843e-07, 0.5, -0.866, -1.843e-07, 0.5, -0.866, -1.843e-07, 0.5, -0.866, -1.843e-07, -0.5, -0.866, -5.316e-08, -0.5, -0.866, -5.316e-08, -0.5, -0.866, -5.316e-08, -0.5, -0.866, -5.316e-08, -1.0, 0.0, 1.329e-07, -1.0, 0.0, 1.329e-07, -1.0, 0.0, 1.329e-07, -1.0, 0.0, 1.329e-07, -0.5, 0.866, 1.111e-07, -0.5, 0.866, 1.111e-07, -0.5, 0.866, 1.111e-07, -0.5, 0.866, 1.111e-07, 0.0, 0.0, 1.0, 0.0, 0.0, 1.0, 0.0, 0.0, 1.0, 0.0, 0.0, 1.0, 0.0, 0.0, 1.0, 0.0, 0.0, 1.0, 0.0, 0.0, -1.0, 0.0, 0.0, -1.0, 0.0, 0.0, -1.0, 0.0, 0.0, -1.0, 0.0, 0.0, -1.0, 0.0, 0.0, -1.0, -0.9709, 0.1267, -0.2033, -0.9709, 0.1267, -0.2033, -0.9709, 0.1267, -0.2033, -0.9709, 0.1267, -0.2033, -0.5951, 0.7775, -0.2033, -0.5951, 0.7775, -0.2033, -0.5951, 0.7775, -0.2033, -0.5951, 0.7775, -0.2033, -0.3758, -0.9041, -0.2033, -0.3758, -0.9041, -0.2033, -0.3758, -0.9041, -0.2033, -0.3758, -0.9041, -0.2033, -0.5868, 0.7865, 0.1925, -0.5868, 0.7865, 0.1925, -0.5868, 0.7865, 0.1925, -0.5868, 0.7865, 0.1925, 0.5951, 0.7775, -0.2033, 0.5951, 0.7775, -0.2033, 0.5951, 0.7775, -0.2033, 0.5951, 0.7775, -0.2033, 0.3758, -0.9041, -0.2033, 0.3758, -0.9041, -0.2033, 0.3758, -0.9041, -0.2033, 0.3758, -0.9041, -0.2033, -0.9745, 0.1149, 0.1925, -0.9745, 0.1149, 0.1925, -0.9745, 0.1149, 0.1925, -0.9745, 0.1149, 0.1925, 0.9709, 0.1267, -0.2033, 0.9709, 0.1267, -0.2033, 0.9709, 0.1267, -0.2033, 0.9709, 0.1267, -0.2033, -0.3878, -0.9014, 0.1925, -0.3878, -0.9014, 0.1925, -0.3878, -0.9014, 0.1925, -0.3878, -0.9014, 0.1925, 0.5868, 0.7865, 0.1925, 0.5868, 0.7865, 0.1925, 0.5868, 0.7865, 0.1925, 0.5868, 0.7865, 0.1925, 0.3878, -0.9014, 0.1925, 0.3878, -0.9014, 0.1925, 0.3878, -0.9014, 0.1925, 0.3878, -0.9014, 0.1925, 0.9745, 0.1149, 0.1925, 0.9745, 0.1149, 0.1925, 0.9745, 0.1149, 0.1925, 0.9745, 0.1149, 0.1925, 0.5, 0.866, 5.98e-08, 0.5, 0.866, 5.98e-08, 0.5, 0.866, 5.98e-08, 0.5, 0.866, 5.98e-08, 1.0, -5.908e-08, -1.182e-07, 1.0, -5.908e-08, -1.182e-07, 1.0, -5.908e-08, -1.182e-07, 1.0, -5.908e-08, -1.182e-07, 0.5, -0.866, -1.765e-07, 0.5, -0.866, -1.765e-07, 0.5, -0.866, -1.765e-07, 0.5, -0.866, -1.765e-07, -0.5, -0.866, 7.237e-10, -0.5, -0.866, 7.237e-10, -0.5, -0.866, 7.237e-10, -0.5, -0.866, 7.237e-10, -1.0, 4.726e-07, 1.182e-07, -1.0, 4.726e-07, 1.182e-07, -1.0, 4.726e-07, 1.182e-07, -1.0, 4.726e-07, 1.182e-07, -0.5, 0.866, 1.484e-07, -0.5, 0.866, 1.484e-07, -0.5, 0.866, 1.484e-07, -0.5, 0.866, 1.484e-07, 0.0, 0.0, 1.0, 0.0, 0.0, 1.0, 0.0, 0.0, 1.0, 0.0, 0.0, 1.0, 0.0, 0.0, 1.0, 0.0, 0.0, 1.0, 0.0, 0.0, -1.0, 0.0, 0.0, -1.0, 0.0, 0.0, -1.0, 0.0, 0.0, -1.0, 0.0, 0.0, -1.0, 0.0, 0.0, -1.0, -0.9709, 0.1267, -0.2033, -0.9709, 0.1267, -0.2033, -0.9709, 0.1267, -0.2033, -0.9709, 0.1267, -0.2033, -0.5951, 0.7775, -0.2033, -0.5951, 0.7775, -0.2033, -0.5951, 0.7775, -0.2033, -0.5951, 0.7775, -0.2033, -0.3758, -0.9041, -0.2033, -0.3758, -0.9041, -0.2033, -0.3758, -0.9041, -0.2033, -0.3758, -0.9041, -0.2033, -0.5868, 0.7865, 0.1925, -0.5868, 0.7865, 0.1925, -0.5868, 0.7865, 0.1925, -0.5868, 0.7865, 0.1925, 0.5951, 0.7775, -0.2033, 0.5951, 0.7775, -0.2033, 0.5951, 0.7775, -0.2033, 0.5951, 0.7775, -0.2033, 0.3758, -0.9041, -0.2033, 0.3758, -0.9041, -0.2033, 0.3758, -0.9041, -0.2033, 0.3758, -0.9041, -0.2033, -0.9745, 0.1149, 0.1925, -0.9745, 0.1149, 0.1925, -0.9745, 0.1149, 0.1925, -0.9745, 0.1149, 0.1925, 0.9709, 0.1267, -0.2033, 0.9709, 0.1267, -0.2033, 0.9709, 0.1267, -0.2033, 0.9709, 0.1267, -0.2033, -0.3878, -0.9014, 0.1925, -0.3878, -0.9014, 0.1925, -0.3878, -0.9014, 0.1925, -0.3878, -0.9014, 0.1925, 0.5868, 0.7865, 0.1925, 0.5868, 0.7865, 0.1925, 0.5868, 0.7865, 0.1925, 0.5868, 0.7865, 0.1925, 0.3878, -0.9014, 0.1925, 0.3878, -0.9014, 0.1925, 0.3878, -0.9014, 0.1925, 0.3878, -0.9014, 0.1925, 0.9745, 0.1149, 0.1925, 0.9745, 0.1149, 0.1925, 0.9745, 0.1149, 0.1925, 0.9745, 0.1149, 0.1925, 0.5, 0.866, -2.67e-08, 0.5, 0.866, -2.67e-08, 0.5, 0.866, -2.67e-08, 0.5, 0.866, -2.67e-08, 1.0, 5.908e-08, -1.182e-07, 1.0, 5.908e-08, -1.182e-07, 1.0, 5.908e-08, -1.182e-07, 1.0, 5.908e-08, -1.182e-07, 0.5, -0.866, -1.449e-07, 0.5, -0.866, -1.449e-07, 0.5, -0.866, -1.449e-07, 0.5, -0.866, -1.449e-07, -0.5, -0.866, 1.093e-08, -0.5, -0.866, 1.093e-08, -0.5, -0.866, 1.093e-08, -0.5, -0.866, 1.093e-08, -1.0, 4.726e-07, 1.329e-07, -1.0, 4.726e-07, 1.329e-07, -1.0, 4.726e-07, 1.329e-07, -1.0, 4.726e-07, 1.329e-07, -0.5, 0.866, 9.145e-08, -0.5, 0.866, 9.145e-08, -0.5, 0.866, 9.145e-08, -0.5, 0.866, 9.145e-08, 0.0, 0.0, 1.0, 0.0, 0.0, 1.0, 0.0, 0.0, 1.0, 0.0, 0.0, 1.0, 0.0, 0.0, 1.0, 0.0, 0.0, 1.0, 0.0, 0.0, -1.0, 0.0, 0.0, -1.0, 0.0, 0.0, -1.0, 0.0, 0.0, -1.0, 0.0, 0.0, -1.0, 0.0, 0.0, -1.0, -0.9709, 0.1267, -0.2033, -0.9709, 0.1267, -0.2033, -0.9709, 0.1267, -0.2033, -0.9709, 0.1267, -0.2033, -0.5951, 0.7775, -0.2033, -0.5951, 0.7775, -0.2033, -0.5951, 0.7775, -0.2033, -0.5951, 0.7775, -0.2033, -0.3758, -0.9041, -0.2033, -0.3758, -0.9041, -0.2033, -0.3758, -0.9041, -0.2033, -0.3758, -0.9041, -0.2033, -0.5868, 0.7865, 0.1925, -0.5868, 0.7865, 0.1925, -0.5868, 0.7865, 0.1925, -0.5868, 0.7865, 0.1925, 0.5951, 0.7775, -0.2033, 0.5951, 0.7775, -0.2033, 0.5951, 0.7775, -0.2033, 0.5951, 0.7775, -0.2033, 0.3758, -0.9041, -0.2033, 0.3758, -0.9041, -0.2033, 0.3758, -0.9041, -0.2033, 0.3758, -0.9041, -0.2033, -0.9745, 0.1149, 0.1925, -0.9745, 0.1149, 0.1925, -0.9745, 0.1149, 0.1925, -0.9745, 0.1149, 0.1925, 0.9709, 0.1267, -0.2033, 0.9709, 0.1267, -0.2033, 0.9709, 0.1267, -0.2033, 0.9709, 0.1267, -0.2033, -0.3878, -0.9014, 0.1925, -0.3878, -0.9014, 0.1925, -0.3878, -0.9014, 0.1925, -0.3878, -0.9014, 0.1925, 0.5868, 0.7865, 0.1925, 0.5868, 0.7865, 0.1925, 0.5868, 0.7865, 0.1925, 0.5868, 0.7865, 0.1925, 0.3878, -0.9014, 0.1925, 0.3878, -0.9014, 0.1925, 0.3878, -0.9014, 0.1925, 0.3878, -0.9014, 0.1925, 0.9745, 0.1149, 0.1925, 0.9745, 0.1149, 0.1925, 0.9745, 0.1149, 0.1925, 0.9745, 0.1149, 0.1925, 0.5, 0.866, 4.006e-08, 0.5, 0.866, 4.006e-08, 0.5, 0.866, 4.006e-08, 0.5, 0.866, 4.006e-08, 1.0, 0.0, -1.182e-07, 1.0, 0.0, -1.182e-07, 1.0, 0.0, -1.182e-07, 1.0, 0.0, -1.182e-07, 0.5, -0.866, -1.076e-07, 0.5, -0.866, -1.076e-07, 0.5, -0.866, -1.076e-07, 0.5, -0.866, -1.076e-07, -0.5, -0.866, 1.053e-08, -0.5, -0.866, 1.053e-08, -0.5, -0.866, 1.053e-08, -0.5, -0.866, 1.053e-08, -1.0, 0.0, 1.182e-07, -1.0, 0.0, 1.182e-07, -1.0, 0.0, 1.182e-07, -1.0, 0.0, 1.182e-07, -0.5, 0.866, 1.878e-07, -0.5, 0.866, 1.878e-07, -0.5, 0.866, 1.878e-07, -0.5, 0.866, 1.878e-07, 0.0, 0.0, 1.0, 0.0, 0.0, 1.0, 0.0, 0.0, 1.0, 0.0, 0.0, 1.0, 0.0, 0.0, 1.0, 0.0, 0.0, 1.0, 0.0, 0.0, -1.0, 0.0, 0.0, -1.0, 0.0, 0.0, -1.0, 0.0, 0.0, -1.0, 0.0, 0.0, -1.0, 0.0, 0.0, -1.0, -0.9709, 0.1267, -0.2033, -0.9709, 0.1267, -0.2033, -0.9709, 0.1267, -0.2033, -0.9709, 0.1267, -0.2033, -0.5951, 0.7775, -0.2033, -0.5951, 0.7775, -0.2033, -0.5951, 0.7775, -0.2033, -0.5951, 0.7775, -0.2033, -0.3758, -0.9041, -0.2033, -0.3758, -0.9041, -0.2033, -0.3758, -0.9041, -0.2033, -0.3758, -0.9041, -0.2033, -0.5868, 0.7865, 0.1925, -0.5868, 0.7865, 0.1925, -0.5868, 0.7865, 0.1925, -0.5868, 0.7865, 0.1925, 0.5951, 0.7775, -0.2033, 0.5951, 0.7775, -0.2033, 0.5951, 0.7775, -0.2033, 0.5951, 0.7775, -0.2033, 0.3758, -0.9041, -0.2033, 0.3758, -0.9041, -0.2033, 0.3758, -0.9041, -0.2033, 0.3758, -0.9041, -0.2033, -0.9745, 0.1149, 0.1925, -0.9745, 0.1149, 0.1925, -0.9745, 0.1149, 0.1925, -0.9745, 0.1149, 0.1925, 0.9709, 0.1267, -0.2033, 0.9709, 0.1267, -0.2033, 0.9709, 0.1267, -0.2033, 0.9709, 0.1267, -0.2033, -0.3878, -0.9014, 0.1925, -0.3878, -0.9014, 0.1925, -0.3878, -0.9014, 0.1925, -0.3878, -0.9014, 0.1925, 0.5868, 0.7865, 0.1925, 0.5868, 0.7865, 0.1925, 0.5868, 0.7865, 0.1925, 0.5868, 0.7865, 0.1925, 0.3878, -0.9014, 0.1925, 0.3878, -0.9014, 0.1925, 0.3878, -0.9014, 0.1925, 0.3878, -0.9014, 0.1925, 0.9745, 0.1149, 0.1925, 0.9745, 0.1149, 0.1925, 0.9745, 0.1149, 0.1925, 0.9745, 0.1149, 0.1925, 0.5, 0.866, 2.995e-08, 0.5, 0.866, 2.995e-08, 0.5, 0.866, 2.995e-08, 0.5, 0.866, 2.995e-08, 1.0, 0.0, -1.182e-07, 1.0, 0.0, -1.182e-07, 1.0, 0.0, -1.182e-07, 1.0, 0.0, -1.182e-07, 0.5, -0.866, -1.122e-07, 0.5, -0.866, -1.122e-07, 0.5, -0.866, -1.122e-07, 0.5, -0.866, -1.122e-07, -0.5, -0.866, 1.39e-08, -0.5, -0.866, 1.39e-08, -0.5, -0.866, 1.39e-08, -0.5, -0.866, 1.39e-08, -1.0, 2.363e-07, 1.329e-07, -1.0, 2.363e-07, 1.329e-07, -1.0, 2.363e-07, 1.329e-07, -1.0, 2.363e-07, 1.329e-07, -0.5, 0.866, 1.481e-07, -0.5, 0.866, 1.481e-07, -0.5, 0.866, 1.481e-07, -0.5, 0.866, 1.481e-07, 0.0, 0.0, 1.0, 0.0, 0.0, 1.0, 0.0, 0.0, 1.0, 0.0, 0.0, 1.0, 0.0, 0.0, 1.0, 0.0, 0.0, 1.0, 0.0, 0.0, -1.0, 0.0, 0.0, -1.0, 0.0, 0.0, -1.0, 0.0, 0.0, -1.0, 0.0, 0.0, -1.0, 0.0, 0.0, -1.0, -0.9709, 0.1267, -0.2033, -0.9709, 0.1267, -0.2033, -0.9709, 0.1267, -0.2033, -0.9709, 0.1267, -0.2033, -0.5951, 0.7775, -0.2033, -0.5951, 0.7775, -0.2033, -0.5951, 0.7775, -0.2033, -0.5951, 0.7775, -0.2033, -0.3758, -0.9041, -0.2033, -0.3758, -0.9041, -0.2033, -0.3758, -0.9041, -0.2033, -0.3758, -0.9041, -0.2033, -0.5868, 0.7865, 0.1925, -0.5868, 0.7865, 0.1925, -0.5868, 0.7865, 0.1925, -0.5868, 0.7865, 0.1925, 0.5951, 0.7775, -0.2033, 0.5951, 0.7775, -0.2033, 0.5951, 0.7775, -0.2033, 0.5951, 0.7775, -0.2033, 0.3758, -0.9041, -0.2033, 0.3758, -0.9041, -0.2033, 0.3758, -0.9041, -0.2033, 0.3758, -0.9041, -0.2033, -0.9745, 0.1149, 0.1925, -0.9745, 0.1149, 0.1925, -0.9745, 0.1149, 0.1925, -0.9745, 0.1149, 0.1925, 0.9709, 0.1267, -0.2033, 0.9709, 0.1267, -0.2033, 0.9709, 0.1267, -0.2033, 0.9709, 0.1267, -0.2033, -0.3878, -0.9014, 0.1925, -0.3878, -0.9014, 0.1925, -0.3878, -0.9014, 0.1925, -0.3878, -0.9014, 0.1925, 0.5868, 0.7865, 0.1925, 0.5868, 0.7865, 0.1925, 0.5868, 0.7865, 0.1925, 0.5868, 0.7865, 0.1925, 0.3878, -0.9014, 0.1925, 0.3878, -0.9014, 0.1925, 0.3878, -0.9014, 0.1925, 0.3878, -0.9014, 0.1925, 0.9745, 0.1149, 0.1925, 0.9745, 0.1149, 0.1925, 0.9745, 0.1149, 0.1925, 0.9745, 0.1149, 0.1925])] * 3)])

# ---- objects
ob_cylinder_008 = bpy.data.objects.new('Cylinder.008', me_cylinder_023)

# ---- transforms, parenting, visibility, modifiers, constraints
ob_cylinder_008.location = (0.00362, -0.005574, 0.17)
ob_cylinder_008.rotation_euler = (-1.591e-07, -0.06307, -6.089e-08)
ob_cylinder_008.scale = (0.01952, 0.01952, 0.02702)
ob_cylinder_008.color = (0.8, 0.8, 0.8, 1.0)
ob_cylinder_008.lineart.crease_threshold = 0.0

# ---- collection membership
col_collection_1.objects.link(ob_cylinder_008)

# ---- scene / render settings (as saved in the file)
scene.frame_start = 1; scene.frame_end = 250; scene.frame_set(1)
scene.render.engine = 'BLENDER_EEVEE_NEXT'
scene.render.resolution_percentage = 50
scene.render.dither_intensity = 0.0
scene.cycles.use_denoising = False
scene.cycles.samples = 10
scene.cycles.sampling_pattern = 'TABULATED_SOBOL'
scene.cycles.light_sampling_threshold = 0.0
scene.cycles.use_adaptive_sampling = False
scene.cycles.use_light_tree = False
scene.cycles.blur_glossy = 0.0
scene.cycles.pixel_filter_type = 'GAUSSIAN'
scene.cycles.sample_clamp_indirect = 0.0
scene.view_settings.view_transform = 'Standard'
bpy.context.view_layer.update()

# ---- added for rendering (the .blend has no active camera and no usable light): camera, sun
cam_auto = bpy.data.cameras.new('AutoCamera')
cam_auto.lens = 50.0
cam_auto.sensor_width = 36.0
cam_auto.clip_end = 1000.0
ob_auto_camera = bpy.data.objects.new('AutoCamera', cam_auto)
scene.collection.objects.link(ob_auto_camera)
ob_auto_camera.location = (0.740216, -0.943798, 0.814172)
ob_auto_camera.rotation_euler = (1.09748, -7.21219e-08, 0.694738)
scene.camera = ob_auto_camera
light_auto_sun = bpy.data.lights.new('AutoSun', 'SUN')
light_auto_sun.energy = 3.0
light_auto_sun.angle = 0.0523599
ob_auto_sun = bpy.data.objects.new('AutoSun', light_auto_sun)
scene.collection.objects.link(ob_auto_sun)
ob_auto_sun.rotation_euler = (0.872665, 0.174533, 0.523599)
bpy.context.view_layer.update()
